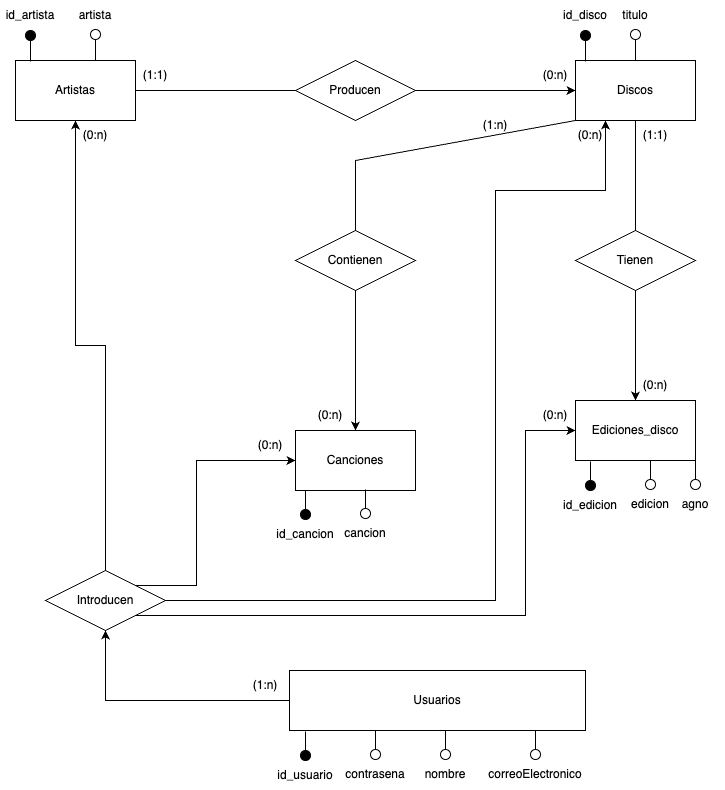

The diagram above was exported from draw.io. Its source (the exported page's mxGraphModel, read from the mxfile embedded in the PNG):
<mxGraphModel dx="1434" dy="795" grid="1" gridSize="10" guides="1" tooltips="1" connect="1" arrows="1" fold="1" page="1" pageScale="1" pageWidth="827" pageHeight="1169" math="0" shadow="0">
  <root>
    <mxCell id="WIyWlLk6GJQsqaUBKTNV-0" />
    <mxCell id="WIyWlLk6GJQsqaUBKTNV-1" parent="WIyWlLk6GJQsqaUBKTNV-0" />
    <mxCell id="N1IhiID0ncgJhYR1q3py-0" value="Artistas" style="rounded=0;whiteSpace=wrap;html=1;" parent="WIyWlLk6GJQsqaUBKTNV-1" vertex="1">
      <mxGeometry x="80" y="80" width="120" height="60" as="geometry" />
    </mxCell>
    <mxCell id="N1IhiID0ncgJhYR1q3py-1" value="Discos" style="rounded=0;whiteSpace=wrap;html=1;" parent="WIyWlLk6GJQsqaUBKTNV-1" vertex="1">
      <mxGeometry x="640" y="80" width="120" height="60" as="geometry" />
    </mxCell>
    <mxCell id="N1IhiID0ncgJhYR1q3py-2" value="Ediciones_disco" style="rounded=0;whiteSpace=wrap;html=1;" parent="WIyWlLk6GJQsqaUBKTNV-1" vertex="1">
      <mxGeometry x="640" y="420" width="120" height="60" as="geometry" />
    </mxCell>
    <mxCell id="N1IhiID0ncgJhYR1q3py-4" value="Canciones" style="rounded=0;whiteSpace=wrap;html=1;" parent="WIyWlLk6GJQsqaUBKTNV-1" vertex="1">
      <mxGeometry x="360" y="450" width="120" height="60" as="geometry" />
    </mxCell>
    <mxCell id="N1IhiID0ncgJhYR1q3py-5" value="Producen" style="rhombus;whiteSpace=wrap;html=1;" parent="WIyWlLk6GJQsqaUBKTNV-1" vertex="1">
      <mxGeometry x="360" y="80" width="120" height="60" as="geometry" />
    </mxCell>
    <mxCell id="N1IhiID0ncgJhYR1q3py-6" value="" style="endArrow=none;html=1;rounded=0;exitX=1;exitY=0.5;exitDx=0;exitDy=0;entryX=0;entryY=0.5;entryDx=0;entryDy=0;" parent="WIyWlLk6GJQsqaUBKTNV-1" source="N1IhiID0ncgJhYR1q3py-0" target="N1IhiID0ncgJhYR1q3py-5" edge="1">
      <mxGeometry width="50" height="50" relative="1" as="geometry">
        <mxPoint x="390" y="210" as="sourcePoint" />
        <mxPoint x="440" y="160" as="targetPoint" />
      </mxGeometry>
    </mxCell>
    <mxCell id="N1IhiID0ncgJhYR1q3py-7" value="" style="endArrow=classic;html=1;rounded=0;entryX=0;entryY=0.5;entryDx=0;entryDy=0;" parent="WIyWlLk6GJQsqaUBKTNV-1" source="N1IhiID0ncgJhYR1q3py-5" target="N1IhiID0ncgJhYR1q3py-1" edge="1">
      <mxGeometry width="50" height="50" relative="1" as="geometry">
        <mxPoint x="390" y="210" as="sourcePoint" />
        <mxPoint x="440" y="160" as="targetPoint" />
      </mxGeometry>
    </mxCell>
    <mxCell id="N1IhiID0ncgJhYR1q3py-8" value="(1:1)" style="text;html=1;strokeColor=none;fillColor=none;align=center;verticalAlign=middle;whiteSpace=wrap;rounded=0;" parent="WIyWlLk6GJQsqaUBKTNV-1" vertex="1">
      <mxGeometry x="190" y="80" width="60" height="30" as="geometry" />
    </mxCell>
    <mxCell id="N1IhiID0ncgJhYR1q3py-9" value="(0:n)" style="text;html=1;strokeColor=none;fillColor=none;align=center;verticalAlign=middle;whiteSpace=wrap;rounded=0;" parent="WIyWlLk6GJQsqaUBKTNV-1" vertex="1">
      <mxGeometry x="590" y="80" width="60" height="30" as="geometry" />
    </mxCell>
    <mxCell id="N1IhiID0ncgJhYR1q3py-10" value="Tienen" style="rhombus;whiteSpace=wrap;html=1;" parent="WIyWlLk6GJQsqaUBKTNV-1" vertex="1">
      <mxGeometry x="640" y="250" width="120" height="60" as="geometry" />
    </mxCell>
    <mxCell id="N1IhiID0ncgJhYR1q3py-11" value="" style="endArrow=none;html=1;rounded=0;entryX=0.5;entryY=0;entryDx=0;entryDy=0;" parent="WIyWlLk6GJQsqaUBKTNV-1" source="N1IhiID0ncgJhYR1q3py-1" target="N1IhiID0ncgJhYR1q3py-10" edge="1">
      <mxGeometry width="50" height="50" relative="1" as="geometry">
        <mxPoint x="560" y="220" as="sourcePoint" />
        <mxPoint x="700" y="220" as="targetPoint" />
      </mxGeometry>
    </mxCell>
    <mxCell id="N1IhiID0ncgJhYR1q3py-12" value="(1:1)" style="text;html=1;strokeColor=none;fillColor=none;align=center;verticalAlign=middle;whiteSpace=wrap;rounded=0;" parent="WIyWlLk6GJQsqaUBKTNV-1" vertex="1">
      <mxGeometry x="690" y="140" width="60" height="30" as="geometry" />
    </mxCell>
    <mxCell id="N1IhiID0ncgJhYR1q3py-13" value="" style="endArrow=classic;html=1;rounded=0;entryX=0.5;entryY=0;entryDx=0;entryDy=0;exitX=0.5;exitY=1;exitDx=0;exitDy=0;" parent="WIyWlLk6GJQsqaUBKTNV-1" source="N1IhiID0ncgJhYR1q3py-10" target="N1IhiID0ncgJhYR1q3py-2" edge="1">
      <mxGeometry width="50" height="50" relative="1" as="geometry">
        <mxPoint x="430" y="300" as="sourcePoint" />
        <mxPoint x="570" y="300" as="targetPoint" />
      </mxGeometry>
    </mxCell>
    <mxCell id="N1IhiID0ncgJhYR1q3py-14" value="(0:n)" style="text;html=1;strokeColor=none;fillColor=none;align=center;verticalAlign=middle;whiteSpace=wrap;rounded=0;" parent="WIyWlLk6GJQsqaUBKTNV-1" vertex="1">
      <mxGeometry x="690" y="390" width="60" height="30" as="geometry" />
    </mxCell>
    <mxCell id="N1IhiID0ncgJhYR1q3py-21" value="Contienen" style="rhombus;whiteSpace=wrap;html=1;" parent="WIyWlLk6GJQsqaUBKTNV-1" vertex="1">
      <mxGeometry x="360" y="250" width="120" height="60" as="geometry" />
    </mxCell>
    <mxCell id="N1IhiID0ncgJhYR1q3py-23" value="(1:n)" style="text;html=1;strokeColor=none;fillColor=none;align=center;verticalAlign=middle;whiteSpace=wrap;rounded=0;" parent="WIyWlLk6GJQsqaUBKTNV-1" vertex="1">
      <mxGeometry x="530" y="130" width="60" height="30" as="geometry" />
    </mxCell>
    <mxCell id="N1IhiID0ncgJhYR1q3py-24" value="" style="endArrow=none;html=1;rounded=0;entryX=0.5;entryY=0;entryDx=0;entryDy=0;exitX=0;exitY=1;exitDx=0;exitDy=0;" parent="WIyWlLk6GJQsqaUBKTNV-1" source="N1IhiID0ncgJhYR1q3py-1" target="N1IhiID0ncgJhYR1q3py-21" edge="1">
      <mxGeometry width="50" height="50" relative="1" as="geometry">
        <mxPoint x="540" y="210" as="sourcePoint" />
        <mxPoint x="510" y="290" as="targetPoint" />
        <Array as="points">
          <mxPoint x="420" y="180" />
        </Array>
      </mxGeometry>
    </mxCell>
    <mxCell id="N1IhiID0ncgJhYR1q3py-26" value="(0:n)" style="text;html=1;strokeColor=none;fillColor=none;align=center;verticalAlign=middle;whiteSpace=wrap;rounded=0;" parent="WIyWlLk6GJQsqaUBKTNV-1" vertex="1">
      <mxGeometry x="365" y="420" width="60" height="30" as="geometry" />
    </mxCell>
    <mxCell id="N1IhiID0ncgJhYR1q3py-27" value="" style="endArrow=none;html=1;rounded=0;entryX=0.5;entryY=1;entryDx=0;entryDy=0;exitX=0.125;exitY=0.017;exitDx=0;exitDy=0;exitPerimeter=0;" parent="WIyWlLk6GJQsqaUBKTNV-1" source="N1IhiID0ncgJhYR1q3py-0" target="N1IhiID0ncgJhYR1q3py-30" edge="1">
      <mxGeometry width="50" height="50" relative="1" as="geometry">
        <mxPoint x="90" y="80" as="sourcePoint" />
        <mxPoint x="90" y="60" as="targetPoint" />
      </mxGeometry>
    </mxCell>
    <mxCell id="N1IhiID0ncgJhYR1q3py-30" value="" style="ellipse;whiteSpace=wrap;html=1;aspect=fixed;fillColor=#000000;" parent="WIyWlLk6GJQsqaUBKTNV-1" vertex="1">
      <mxGeometry x="90" y="50" width="10" height="10" as="geometry" />
    </mxCell>
    <mxCell id="N1IhiID0ncgJhYR1q3py-45" value="id_artista" style="text;html=1;strokeColor=none;fillColor=none;align=center;verticalAlign=middle;whiteSpace=wrap;rounded=0;" parent="WIyWlLk6GJQsqaUBKTNV-1" vertex="1">
      <mxGeometry x="65" y="20" width="60" height="30" as="geometry" />
    </mxCell>
    <mxCell id="N1IhiID0ncgJhYR1q3py-46" value="" style="endArrow=none;html=1;rounded=0;entryX=0.5;entryY=1;entryDx=0;entryDy=0;exitX=0.125;exitY=0.017;exitDx=0;exitDy=0;exitPerimeter=0;" parent="WIyWlLk6GJQsqaUBKTNV-1" target="N1IhiID0ncgJhYR1q3py-47" edge="1">
      <mxGeometry width="50" height="50" relative="1" as="geometry">
        <mxPoint x="650" y="81" as="sourcePoint" />
        <mxPoint x="645" y="60" as="targetPoint" />
      </mxGeometry>
    </mxCell>
    <mxCell id="N1IhiID0ncgJhYR1q3py-47" value="" style="ellipse;whiteSpace=wrap;html=1;aspect=fixed;fillColor=#000000;" parent="WIyWlLk6GJQsqaUBKTNV-1" vertex="1">
      <mxGeometry x="645" y="50" width="10" height="10" as="geometry" />
    </mxCell>
    <mxCell id="N1IhiID0ncgJhYR1q3py-48" value="id_disco" style="text;html=1;strokeColor=none;fillColor=none;align=center;verticalAlign=middle;whiteSpace=wrap;rounded=0;" parent="WIyWlLk6GJQsqaUBKTNV-1" vertex="1">
      <mxGeometry x="620" y="20" width="60" height="30" as="geometry" />
    </mxCell>
    <mxCell id="N1IhiID0ncgJhYR1q3py-53" value="" style="endArrow=none;html=1;rounded=0;entryX=0.5;entryY=1;entryDx=0;entryDy=0;exitX=0.125;exitY=0.017;exitDx=0;exitDy=0;exitPerimeter=0;" parent="WIyWlLk6GJQsqaUBKTNV-1" target="N1IhiID0ncgJhYR1q3py-54" edge="1">
      <mxGeometry width="50" height="50" relative="1" as="geometry">
        <mxPoint x="160" y="80" as="sourcePoint" />
        <mxPoint x="155" y="59" as="targetPoint" />
      </mxGeometry>
    </mxCell>
    <mxCell id="N1IhiID0ncgJhYR1q3py-54" value="" style="ellipse;whiteSpace=wrap;html=1;aspect=fixed;fillColor=none;" parent="WIyWlLk6GJQsqaUBKTNV-1" vertex="1">
      <mxGeometry x="155" y="49" width="10" height="10" as="geometry" />
    </mxCell>
    <mxCell id="N1IhiID0ncgJhYR1q3py-55" value="artista" style="text;html=1;strokeColor=none;fillColor=none;align=center;verticalAlign=middle;whiteSpace=wrap;rounded=0;" parent="WIyWlLk6GJQsqaUBKTNV-1" vertex="1">
      <mxGeometry x="130" y="20" width="60" height="30" as="geometry" />
    </mxCell>
    <mxCell id="N1IhiID0ncgJhYR1q3py-56" value="" style="endArrow=none;html=1;rounded=0;entryX=0.5;entryY=1;entryDx=0;entryDy=0;exitX=0.125;exitY=0.017;exitDx=0;exitDy=0;exitPerimeter=0;" parent="WIyWlLk6GJQsqaUBKTNV-1" target="N1IhiID0ncgJhYR1q3py-57" edge="1">
      <mxGeometry width="50" height="50" relative="1" as="geometry">
        <mxPoint x="700" y="80" as="sourcePoint" />
        <mxPoint x="695" y="59" as="targetPoint" />
      </mxGeometry>
    </mxCell>
    <mxCell id="N1IhiID0ncgJhYR1q3py-57" value="" style="ellipse;whiteSpace=wrap;html=1;aspect=fixed;fillColor=none;" parent="WIyWlLk6GJQsqaUBKTNV-1" vertex="1">
      <mxGeometry x="695" y="49" width="10" height="10" as="geometry" />
    </mxCell>
    <mxCell id="N1IhiID0ncgJhYR1q3py-58" value="titulo" style="text;html=1;strokeColor=none;fillColor=none;align=center;verticalAlign=middle;whiteSpace=wrap;rounded=0;" parent="WIyWlLk6GJQsqaUBKTNV-1" vertex="1">
      <mxGeometry x="670" y="20" width="60" height="30" as="geometry" />
    </mxCell>
    <mxCell id="N1IhiID0ncgJhYR1q3py-62" value="" style="endArrow=none;html=1;rounded=0;exitX=0.5;exitY=0;exitDx=0;exitDy=0;entryX=0.125;entryY=1.017;entryDx=0;entryDy=0;entryPerimeter=0;" parent="WIyWlLk6GJQsqaUBKTNV-1" source="N1IhiID0ncgJhYR1q3py-63" target="N1IhiID0ncgJhYR1q3py-2" edge="1">
      <mxGeometry width="50" height="50" relative="1" as="geometry">
        <mxPoint x="670" y="500" as="sourcePoint" />
        <mxPoint x="670" y="480" as="targetPoint" />
      </mxGeometry>
    </mxCell>
    <mxCell id="N1IhiID0ncgJhYR1q3py-63" value="" style="ellipse;whiteSpace=wrap;html=1;aspect=fixed;fillColor=#000000;" parent="WIyWlLk6GJQsqaUBKTNV-1" vertex="1">
      <mxGeometry x="650" y="500" width="10" height="10" as="geometry" />
    </mxCell>
    <mxCell id="N1IhiID0ncgJhYR1q3py-66" value="id_edicion" style="text;html=1;strokeColor=none;fillColor=none;align=center;verticalAlign=middle;whiteSpace=wrap;rounded=0;" parent="WIyWlLk6GJQsqaUBKTNV-1" vertex="1">
      <mxGeometry x="625" y="510" width="60" height="30" as="geometry" />
    </mxCell>
    <mxCell id="N1IhiID0ncgJhYR1q3py-73" value="" style="endArrow=none;html=1;rounded=0;exitX=0.5;exitY=0;exitDx=0;exitDy=0;entryX=0.125;entryY=1.017;entryDx=0;entryDy=0;entryPerimeter=0;" parent="WIyWlLk6GJQsqaUBKTNV-1" source="N1IhiID0ncgJhYR1q3py-74" edge="1">
      <mxGeometry width="50" height="50" relative="1" as="geometry">
        <mxPoint x="730" y="499" as="sourcePoint" />
        <mxPoint x="715" y="480" as="targetPoint" />
      </mxGeometry>
    </mxCell>
    <mxCell id="N1IhiID0ncgJhYR1q3py-74" value="" style="ellipse;whiteSpace=wrap;html=1;aspect=fixed;fillColor=none;" parent="WIyWlLk6GJQsqaUBKTNV-1" vertex="1">
      <mxGeometry x="710" y="499" width="10" height="10" as="geometry" />
    </mxCell>
    <mxCell id="N1IhiID0ncgJhYR1q3py-75" value="edicion" style="text;html=1;strokeColor=none;fillColor=none;align=center;verticalAlign=middle;whiteSpace=wrap;rounded=0;" parent="WIyWlLk6GJQsqaUBKTNV-1" vertex="1">
      <mxGeometry x="685" y="509" width="60" height="30" as="geometry" />
    </mxCell>
    <mxCell id="N1IhiID0ncgJhYR1q3py-79" value="" style="endArrow=none;html=1;rounded=0;exitX=0.5;exitY=0;exitDx=0;exitDy=0;entryX=0.125;entryY=1.017;entryDx=0;entryDy=0;entryPerimeter=0;" parent="WIyWlLk6GJQsqaUBKTNV-1" source="N1IhiID0ncgJhYR1q3py-80" edge="1">
      <mxGeometry width="50" height="50" relative="1" as="geometry">
        <mxPoint x="775" y="499" as="sourcePoint" />
        <mxPoint x="760" y="480" as="targetPoint" />
      </mxGeometry>
    </mxCell>
    <mxCell id="N1IhiID0ncgJhYR1q3py-80" value="" style="ellipse;whiteSpace=wrap;html=1;aspect=fixed;fillColor=none;" parent="WIyWlLk6GJQsqaUBKTNV-1" vertex="1">
      <mxGeometry x="755" y="499" width="10" height="10" as="geometry" />
    </mxCell>
    <mxCell id="N1IhiID0ncgJhYR1q3py-81" value="agno" style="text;html=1;strokeColor=none;fillColor=none;align=center;verticalAlign=middle;whiteSpace=wrap;rounded=0;" parent="WIyWlLk6GJQsqaUBKTNV-1" vertex="1">
      <mxGeometry x="730" y="509" width="60" height="30" as="geometry" />
    </mxCell>
    <mxCell id="N1IhiID0ncgJhYR1q3py-82" value="" style="endArrow=none;html=1;rounded=0;exitX=0.5;exitY=0;exitDx=0;exitDy=0;entryX=0.125;entryY=1.017;entryDx=0;entryDy=0;entryPerimeter=0;" parent="WIyWlLk6GJQsqaUBKTNV-1" source="N1IhiID0ncgJhYR1q3py-83" edge="1">
      <mxGeometry width="50" height="50" relative="1" as="geometry">
        <mxPoint x="385" y="529" as="sourcePoint" />
        <mxPoint x="370" y="510" as="targetPoint" />
      </mxGeometry>
    </mxCell>
    <mxCell id="N1IhiID0ncgJhYR1q3py-83" value="" style="ellipse;whiteSpace=wrap;html=1;aspect=fixed;fillColor=#000000;" parent="WIyWlLk6GJQsqaUBKTNV-1" vertex="1">
      <mxGeometry x="365" y="529" width="10" height="10" as="geometry" />
    </mxCell>
    <mxCell id="N1IhiID0ncgJhYR1q3py-84" value="id_cancion" style="text;html=1;strokeColor=none;fillColor=none;align=center;verticalAlign=middle;whiteSpace=wrap;rounded=0;" parent="WIyWlLk6GJQsqaUBKTNV-1" vertex="1">
      <mxGeometry x="340" y="539" width="60" height="30" as="geometry" />
    </mxCell>
    <mxCell id="N1IhiID0ncgJhYR1q3py-85" value="" style="endArrow=none;html=1;rounded=0;exitX=0.5;exitY=0;exitDx=0;exitDy=0;entryX=0.125;entryY=1.017;entryDx=0;entryDy=0;entryPerimeter=0;" parent="WIyWlLk6GJQsqaUBKTNV-1" source="N1IhiID0ncgJhYR1q3py-86" edge="1">
      <mxGeometry width="50" height="50" relative="1" as="geometry">
        <mxPoint x="445" y="528" as="sourcePoint" />
        <mxPoint x="430" y="509" as="targetPoint" />
      </mxGeometry>
    </mxCell>
    <mxCell id="N1IhiID0ncgJhYR1q3py-86" value="" style="ellipse;whiteSpace=wrap;html=1;aspect=fixed;fillColor=none;" parent="WIyWlLk6GJQsqaUBKTNV-1" vertex="1">
      <mxGeometry x="425" y="528" width="10" height="10" as="geometry" />
    </mxCell>
    <mxCell id="N1IhiID0ncgJhYR1q3py-87" value="cancion" style="text;html=1;strokeColor=none;fillColor=none;align=center;verticalAlign=middle;whiteSpace=wrap;rounded=0;" parent="WIyWlLk6GJQsqaUBKTNV-1" vertex="1">
      <mxGeometry x="400" y="538" width="60" height="30" as="geometry" />
    </mxCell>
    <mxCell id="FV_DMBQxLh2Q8wuSqKjp-2" style="edgeStyle=orthogonalEdgeStyle;rounded=0;orthogonalLoop=1;jettySize=auto;html=1;exitX=0;exitY=0.5;exitDx=0;exitDy=0;entryX=0.5;entryY=1;entryDx=0;entryDy=0;" edge="1" parent="WIyWlLk6GJQsqaUBKTNV-1" source="FV_DMBQxLh2Q8wuSqKjp-0" target="FV_DMBQxLh2Q8wuSqKjp-1">
      <mxGeometry relative="1" as="geometry" />
    </mxCell>
    <mxCell id="FV_DMBQxLh2Q8wuSqKjp-0" value="Usuarios" style="rounded=0;whiteSpace=wrap;html=1;" vertex="1" parent="WIyWlLk6GJQsqaUBKTNV-1">
      <mxGeometry x="354" y="690" width="296" height="60" as="geometry" />
    </mxCell>
    <mxCell id="FV_DMBQxLh2Q8wuSqKjp-3" style="edgeStyle=orthogonalEdgeStyle;rounded=0;orthogonalLoop=1;jettySize=auto;html=1;exitX=0.5;exitY=0;exitDx=0;exitDy=0;entryX=0.5;entryY=1;entryDx=0;entryDy=0;" edge="1" parent="WIyWlLk6GJQsqaUBKTNV-1" source="FV_DMBQxLh2Q8wuSqKjp-1" target="N1IhiID0ncgJhYR1q3py-0">
      <mxGeometry relative="1" as="geometry" />
    </mxCell>
    <mxCell id="FV_DMBQxLh2Q8wuSqKjp-4" style="edgeStyle=orthogonalEdgeStyle;rounded=0;orthogonalLoop=1;jettySize=auto;html=1;exitX=1;exitY=0;exitDx=0;exitDy=0;" edge="1" parent="WIyWlLk6GJQsqaUBKTNV-1" source="FV_DMBQxLh2Q8wuSqKjp-1" target="N1IhiID0ncgJhYR1q3py-4">
      <mxGeometry relative="1" as="geometry">
        <mxPoint x="260" y="480" as="targetPoint" />
        <Array as="points">
          <mxPoint x="261" y="605" />
          <mxPoint x="261" y="480" />
        </Array>
      </mxGeometry>
    </mxCell>
    <mxCell id="FV_DMBQxLh2Q8wuSqKjp-5" style="edgeStyle=orthogonalEdgeStyle;rounded=0;orthogonalLoop=1;jettySize=auto;html=1;exitX=1;exitY=0.5;exitDx=0;exitDy=0;entryX=0.25;entryY=1;entryDx=0;entryDy=0;" edge="1" parent="WIyWlLk6GJQsqaUBKTNV-1" source="FV_DMBQxLh2Q8wuSqKjp-1" target="N1IhiID0ncgJhYR1q3py-1">
      <mxGeometry relative="1" as="geometry">
        <Array as="points">
          <mxPoint x="560" y="620" />
          <mxPoint x="560" y="210" />
          <mxPoint x="670" y="210" />
        </Array>
      </mxGeometry>
    </mxCell>
    <mxCell id="FV_DMBQxLh2Q8wuSqKjp-6" style="edgeStyle=orthogonalEdgeStyle;rounded=0;orthogonalLoop=1;jettySize=auto;html=1;exitX=1;exitY=1;exitDx=0;exitDy=0;entryX=0;entryY=0.5;entryDx=0;entryDy=0;" edge="1" parent="WIyWlLk6GJQsqaUBKTNV-1" source="FV_DMBQxLh2Q8wuSqKjp-1" target="N1IhiID0ncgJhYR1q3py-2">
      <mxGeometry relative="1" as="geometry">
        <Array as="points">
          <mxPoint x="590" y="635" />
          <mxPoint x="590" y="450" />
        </Array>
      </mxGeometry>
    </mxCell>
    <mxCell id="FV_DMBQxLh2Q8wuSqKjp-1" value="Introducen" style="rhombus;whiteSpace=wrap;html=1;" vertex="1" parent="WIyWlLk6GJQsqaUBKTNV-1">
      <mxGeometry x="110" y="590" width="120" height="60" as="geometry" />
    </mxCell>
    <mxCell id="FV_DMBQxLh2Q8wuSqKjp-7" value="(1:n)" style="text;html=1;strokeColor=none;fillColor=none;align=center;verticalAlign=middle;whiteSpace=wrap;rounded=0;" vertex="1" parent="WIyWlLk6GJQsqaUBKTNV-1">
      <mxGeometry x="300" y="690" width="60" height="30" as="geometry" />
    </mxCell>
    <mxCell id="FV_DMBQxLh2Q8wuSqKjp-8" value="(0:n)" style="text;html=1;strokeColor=none;fillColor=none;align=center;verticalAlign=middle;whiteSpace=wrap;rounded=0;" vertex="1" parent="WIyWlLk6GJQsqaUBKTNV-1">
      <mxGeometry x="130" y="140" width="60" height="30" as="geometry" />
    </mxCell>
    <mxCell id="FV_DMBQxLh2Q8wuSqKjp-9" value="(0:n)" style="text;html=1;strokeColor=none;fillColor=none;align=center;verticalAlign=middle;whiteSpace=wrap;rounded=0;" vertex="1" parent="WIyWlLk6GJQsqaUBKTNV-1">
      <mxGeometry x="590" y="420" width="60" height="30" as="geometry" />
    </mxCell>
    <mxCell id="FV_DMBQxLh2Q8wuSqKjp-10" value="(0:n)" style="text;html=1;strokeColor=none;fillColor=none;align=center;verticalAlign=middle;whiteSpace=wrap;rounded=0;" vertex="1" parent="WIyWlLk6GJQsqaUBKTNV-1">
      <mxGeometry x="625" y="140" width="60" height="30" as="geometry" />
    </mxCell>
    <mxCell id="FV_DMBQxLh2Q8wuSqKjp-11" value="(0:n)" style="text;html=1;strokeColor=none;fillColor=none;align=center;verticalAlign=middle;whiteSpace=wrap;rounded=0;" vertex="1" parent="WIyWlLk6GJQsqaUBKTNV-1">
      <mxGeometry x="305" y="450" width="60" height="30" as="geometry" />
    </mxCell>
    <mxCell id="FV_DMBQxLh2Q8wuSqKjp-13" value="" style="endArrow=none;html=1;rounded=0;exitX=0.5;exitY=0;exitDx=0;exitDy=0;entryX=0.125;entryY=1.017;entryDx=0;entryDy=0;entryPerimeter=0;" edge="1" parent="WIyWlLk6GJQsqaUBKTNV-1" source="FV_DMBQxLh2Q8wuSqKjp-14">
      <mxGeometry width="50" height="50" relative="1" as="geometry">
        <mxPoint x="385" y="770" as="sourcePoint" />
        <mxPoint x="370" y="751" as="targetPoint" />
      </mxGeometry>
    </mxCell>
    <mxCell id="FV_DMBQxLh2Q8wuSqKjp-14" value="" style="ellipse;whiteSpace=wrap;html=1;aspect=fixed;fillColor=#000000;" vertex="1" parent="WIyWlLk6GJQsqaUBKTNV-1">
      <mxGeometry x="365" y="770" width="10" height="10" as="geometry" />
    </mxCell>
    <mxCell id="FV_DMBQxLh2Q8wuSqKjp-15" value="id_usuario" style="text;html=1;strokeColor=none;fillColor=none;align=center;verticalAlign=middle;whiteSpace=wrap;rounded=0;" vertex="1" parent="WIyWlLk6GJQsqaUBKTNV-1">
      <mxGeometry x="340" y="780" width="60" height="30" as="geometry" />
    </mxCell>
    <mxCell id="FV_DMBQxLh2Q8wuSqKjp-16" value="" style="endArrow=none;html=1;rounded=0;exitX=0.5;exitY=0;exitDx=0;exitDy=0;entryX=0.125;entryY=1.017;entryDx=0;entryDy=0;entryPerimeter=0;" edge="1" parent="WIyWlLk6GJQsqaUBKTNV-1" source="FV_DMBQxLh2Q8wuSqKjp-17">
      <mxGeometry width="50" height="50" relative="1" as="geometry">
        <mxPoint x="455" y="769" as="sourcePoint" />
        <mxPoint x="440" y="750" as="targetPoint" />
      </mxGeometry>
    </mxCell>
    <mxCell id="FV_DMBQxLh2Q8wuSqKjp-17" value="" style="ellipse;whiteSpace=wrap;html=1;aspect=fixed;fillColor=none;" vertex="1" parent="WIyWlLk6GJQsqaUBKTNV-1">
      <mxGeometry x="435" y="769" width="10" height="10" as="geometry" />
    </mxCell>
    <mxCell id="FV_DMBQxLh2Q8wuSqKjp-18" value="contrasena" style="text;html=1;strokeColor=none;fillColor=none;align=center;verticalAlign=middle;whiteSpace=wrap;rounded=0;" vertex="1" parent="WIyWlLk6GJQsqaUBKTNV-1">
      <mxGeometry x="410" y="779" width="60" height="30" as="geometry" />
    </mxCell>
    <mxCell id="FV_DMBQxLh2Q8wuSqKjp-19" value="" style="endArrow=none;html=1;rounded=0;exitX=0.5;exitY=0;exitDx=0;exitDy=0;entryX=0.125;entryY=1.017;entryDx=0;entryDy=0;entryPerimeter=0;" edge="1" parent="WIyWlLk6GJQsqaUBKTNV-1" source="FV_DMBQxLh2Q8wuSqKjp-20">
      <mxGeometry width="50" height="50" relative="1" as="geometry">
        <mxPoint x="525" y="769" as="sourcePoint" />
        <mxPoint x="510" y="750" as="targetPoint" />
      </mxGeometry>
    </mxCell>
    <mxCell id="FV_DMBQxLh2Q8wuSqKjp-20" value="" style="ellipse;whiteSpace=wrap;html=1;aspect=fixed;fillColor=none;" vertex="1" parent="WIyWlLk6GJQsqaUBKTNV-1">
      <mxGeometry x="505" y="769" width="10" height="10" as="geometry" />
    </mxCell>
    <mxCell id="FV_DMBQxLh2Q8wuSqKjp-21" value="nombre" style="text;html=1;strokeColor=none;fillColor=none;align=center;verticalAlign=middle;whiteSpace=wrap;rounded=0;" vertex="1" parent="WIyWlLk6GJQsqaUBKTNV-1">
      <mxGeometry x="480" y="779" width="60" height="30" as="geometry" />
    </mxCell>
    <mxCell id="FV_DMBQxLh2Q8wuSqKjp-22" value="" style="endArrow=none;html=1;rounded=0;exitX=0.5;exitY=0;exitDx=0;exitDy=0;entryX=0.125;entryY=1.017;entryDx=0;entryDy=0;entryPerimeter=0;" edge="1" parent="WIyWlLk6GJQsqaUBKTNV-1" source="FV_DMBQxLh2Q8wuSqKjp-23">
      <mxGeometry width="50" height="50" relative="1" as="geometry">
        <mxPoint x="615" y="769" as="sourcePoint" />
        <mxPoint x="600" y="750" as="targetPoint" />
      </mxGeometry>
    </mxCell>
    <mxCell id="FV_DMBQxLh2Q8wuSqKjp-23" value="" style="ellipse;whiteSpace=wrap;html=1;aspect=fixed;fillColor=none;" vertex="1" parent="WIyWlLk6GJQsqaUBKTNV-1">
      <mxGeometry x="595" y="769" width="10" height="10" as="geometry" />
    </mxCell>
    <mxCell id="FV_DMBQxLh2Q8wuSqKjp-24" value="correoElectronico" style="text;html=1;strokeColor=none;fillColor=none;align=center;verticalAlign=middle;whiteSpace=wrap;rounded=0;" vertex="1" parent="WIyWlLk6GJQsqaUBKTNV-1">
      <mxGeometry x="570" y="779" width="60" height="30" as="geometry" />
    </mxCell>
    <mxCell id="FV_DMBQxLh2Q8wuSqKjp-26" value="" style="endArrow=classic;html=1;rounded=0;exitX=0.5;exitY=1;exitDx=0;exitDy=0;" edge="1" parent="WIyWlLk6GJQsqaUBKTNV-1" source="N1IhiID0ncgJhYR1q3py-21">
      <mxGeometry width="50" height="50" relative="1" as="geometry">
        <mxPoint x="390" y="460" as="sourcePoint" />
        <mxPoint x="420" y="450" as="targetPoint" />
      </mxGeometry>
    </mxCell>
  </root>
</mxGraphModel>